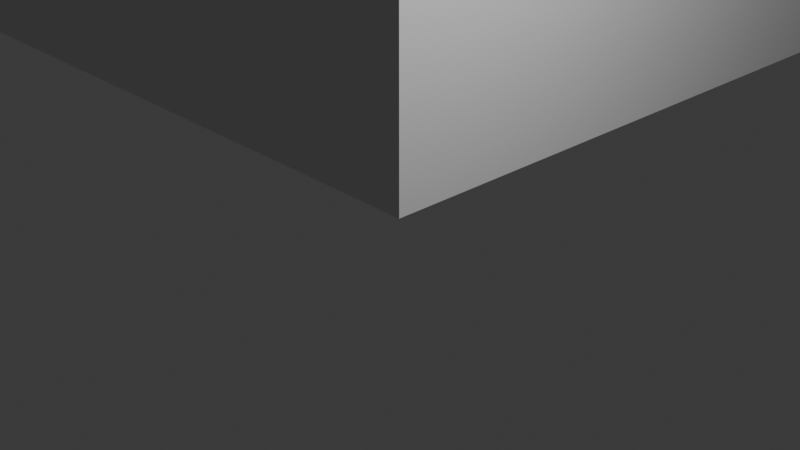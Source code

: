 # Source: Tomb_mesh.blend  (saved by Blender 5.1.30; exported with 4.5.12 LTS)
import bpy
from mathutils import Matrix  # noqa: F401  (used for matrix-valued properties, if any)

bpy.ops.wm.read_factory_settings(use_empty=True)
scene = bpy.context.scene
scene.name = 'Scene'

# ---- collections
col_collection = bpy.data.collections.new('Collection'); scene.collection.children.link(col_collection)

# ---- world
world_world = bpy.data.worlds.new('World'); scene.world = world_world
world_world.use_nodes = True; world_world.node_tree.nodes.clear()
_N = world_world.node_tree.nodes; _L = world_world.node_tree.links
n0 = _N.new('ShaderNodeOutputWorld'); n0.name = 'World Output'; n0.location = (200, 100)
n1 = _N.new('ShaderNodeBackground'); n1.name = 'Background'; n1.location = (-200, 100)
n1.inputs[0].default_value = (0.05088, 0.05088, 0.05088, 1.0)
_L.new(n1.outputs[0], n0.inputs[0])
n0.is_active_output = True
world_world.color = (0.05088, 0.05088, 0.05088)
world_world.sun_shadow_jitter_overblur = 0.0

# ---- cameras
cam_camera = bpy.data.cameras.new('Camera')
cam_camera.clip_end = 100.0
cam_camera.ortho_scale = 7.314

# ---- lights
light_light = bpy.data.lights.new('Light', 'POINT')
light_light.energy = 1000.0
light_light.shadow_soft_size = 0.1

# ---- meshes
me_cube_002 = bpy.data.meshes.new('Cube.002')
me_cube_002.from_pydata([(-1.0, 1.0, -1.0), (-5.0, 1.0, 1.0), (1.0, -1.0, -1.0), (1.0, -1.0, 1.0), (-7.0, 1.0, 1.0), (-1.0, 3.0, -1.0), (-9.0, 1.0, 1.0), (-1.0, 5.0, -1.0), (-11.0, 1.0, 1.0), (-1.0, 7.0, -1.0), (-5.0, 7.0, 1.0), (-1.0, 9.0, -1.0), (-7.0, 7.0, 1.0), (-1.0, 11.0, -1.0), (1.0, 13.0, -1.0), (1.0, 13.0, 1.0), (-13.0, -1.0, -1.0), (-13.0, -1.0, 1.0), (-13.0, 13.0, 1.0), (-13.0, 13.0, -1.0), (-11.0, 11.0, -1.0), (-9.0, 11.0, -1.0), (-7.0, 11.0, -1.0), (-5.0, 11.0, -1.0), (-3.0, 11.0, -1.0), (-3.0, 9.0, -1.0), (-5.0, 9.0, -1.0), (-7.0, 9.0, -1.0), (-9.0, 9.0, -1.0), (-11.0, 9.0, -1.0), (-9.0, 7.0, 1.0), (-11.0, 7.0, 1.0), (-5.0, 5.0, 1.0), (-7.0, 5.0, 1.0), (-9.0, 5.0, 1.0), (-11.0, 5.0, 1.0), (-11.0, 3.0, 1.0), (-9.0, 3.0, 1.0), (-7.0, 3.0, 1.0), (-5.0, 3.0, 1.0), (-3.0, 3.0, 1.0), (-11.0, 9.0, 1.0), (-9.0, 9.0, 1.0), (-7.0, 9.0, 1.0), (-5.0, 9.0, 1.0), (-3.0, 3.0, -1.0), (-5.0, 3.0, -1.0), (-7.0, 3.0, -1.0), (-9.0, 3.0, -1.0), (-11.0, 3.0, -1.0), (-11.0, 5.0, -1.0), (-9.0, 5.0, -1.0), (-7.0, 5.0, -1.0), (-5.0, 5.0, -1.0), (-3.0, 5.0, -1.0), (-3.0, 9.0, 1.0), (-5.0, 11.0, 1.0), (-7.0, 11.0, 1.0), (-9.0, 11.0, 1.0), (-11.0, 11.0, 1.0), (-11.0, 7.0, -1.0), (-9.0, 7.0, -1.0), (-7.0, 7.0, -1.0), (-5.0, 7.0, -1.0), (-3.0, 7.0, -1.0), (-3.0, 1.0, 1.0), (-3.0, 7.0, 1.0), (-3.0, 5.0, 1.0), (-1.0, 9.0, 1.0), (-1.0, 5.0, 1.0), (-1.0, 7.0, 1.0), (-1.0, 3.0, 1.0), (-1.0, 1.0, 1.0), (-1.0, 11.0, 1.0), (-3.0, 11.0, 1.0), (-11.0, 1.0, -1.0), (-9.0, 1.0, -1.0), (-7.0, 1.0, -1.0), (-5.0, 1.0, -1.0), (-3.0, 1.0, -1.0)], [], [(17, 3, 2, 16), (36, 37, 48, 49), (75, 76, 6, 8), (77, 78, 1, 4), (38, 39, 46, 47), (45, 40, 71, 5), (65, 79, 0, 72), (61, 60, 31, 30), (34, 35, 50, 51), (32, 33, 52, 53), (63, 62, 12, 10), (9, 64, 66, 70), (69, 67, 54, 7), (58, 21, 20, 59), (28, 42, 41, 29), (57, 56, 23, 22), (27, 26, 44, 43), (73, 13, 24, 74), (11, 68, 55, 25), (15, 18, 19, 14), (25, 55, 74, 24), (64, 54, 67, 66), (13, 73, 68, 11), (9, 70, 69, 7), (5, 71, 72, 0), (45, 79, 65, 40), (26, 23, 56, 44), (27, 43, 57, 22), (33, 12, 62, 52), (32, 53, 63, 10), (39, 1, 78, 46), (38, 47, 77, 4), (29, 41, 59, 20), (35, 31, 60, 50), (28, 42, 58, 21), (34, 51, 61, 30), (37, 6, 76, 48), (36, 49, 75, 8), (19, 18, 17, 16), (14, 19, 16, 2), (2, 3, 15, 14)])
me_cube_002.polygons.foreach_set('material_index', [1, 0, 0, 0, 0, 0, 0, 0, 0, 0, 0, 0, 0, 0, 0, 0, 0, 0, 0, 0, 0, 0, 0, 0, 0, 0, 0, 0, 0, 0, 0, 0, 0, 0, 0, 0, 0, 0, 0, 1, 1])
_uv = me_cube_002.uv_layers.new(name='UVMap')
_uv.uv.foreach_set('vector', [0.0, 0.0, 0.0, 0.0, 0.0, 0.0, 0.0, 0.0, 0.0, 0.0, 0.0, 0.0, 0.0, 0.0, 0.0, 0.0, 0.0, 0.0, 0.0, 0.0, 0.0, 0.0, 0.0, 0.0, 0.0, 0.0, 0.0, 0.0, 0.0, 0.0, 0.0, 0.0, 0.0, 0.0, 0.0, 0.0, 0.0, 0.0, 0.0, 0.0, 0.0, 0.0, 0.0, 0.0, 0.0, 0.0, 0.0, 0.0, 0.0, 0.0, 0.0, 0.0, 0.0, 0.0, 0.0, 0.0, 0.0, 0.0, 0.0, 0.0, 0.0, 0.0, 0.0, 0.0, 0.0, 0.0, 0.0, 0.0, 0.0, 0.0, 0.0, 0.0, 0.0, 0.0, 0.0, 0.0, 0.0, 0.0, 0.0, 0.0, 0.0, 0.0, 0.0, 0.0, 0.0, 0.0, 0.0, 0.0, 0.0, 0.0, 0.0, 0.0, 0.0, 0.0, 0.0, 0.0, 0.0, 0.0, 0.0, 0.0, 0.0, 0.0, 0.0, 0.0, 0.0, 0.0, 0.0, 0.0, 0.0, 0.0, 0.0, 0.0, 0.0, 0.0, 0.0, 0.0, 0.0, 0.0, 0.0, 0.0, 0.0, 0.0, 0.0, 0.0, 0.0, 0.0, 0.0, 0.0, 0.0, 0.0, 0.0, 0.0, 0.0, 0.0, 0.0, 0.0, 0.0, 0.0, 0.0, 0.0, 0.0, 0.0, 0.0, 0.0, 0.0, 0.0, 0.0, 0.0, 0.0, 0.0, 0.0, 0.0, 0.0, 0.0, 0.0, 0.0, 0.0, 0.0, 0.0, 0.0, 0.0, 0.0, 0.0, 0.0, 0.0, 0.0, 0.0, 0.0, 0.0, 0.0, 0.0, 0.0, 0.0, 0.0, 0.0, 0.0, 0.0, 0.0, 0.0, 0.0, 0.0, 0.0, 0.0, 0.0, 0.0, 0.0, 0.0, 0.0, 0.0, 0.0, 0.0, 0.0, 0.0, 0.0, 0.0, 0.0, 0.0, 0.0, 0.0, 0.0, 0.0, 0.0, 0.0, 0.0, 0.0, 0.0, 0.0, 0.0, 0.0, 0.0, 0.0, 0.0, 0.0, 0.0, 0.0, 0.0, 0.0, 0.0, 0.0, 0.0, 0.0, 0.0, 0.0, 0.0, 0.0, 0.0, 0.0, 0.0, 0.0, 0.0, 0.0, 0.0, 0.0, 0.0, 0.0, 0.0, 0.0, 0.0, 0.0, 0.0, 0.0, 0.0, 0.0, 0.0, 0.0, 0.0, 0.0, 0.0, 0.0, 0.0, 0.0, 0.0, 0.0, 0.0, 0.0, 0.0, 0.0, 0.0, 0.0, 0.0, 0.0, 0.0, 0.0, 0.0, 0.0, 0.0, 0.0, 0.0, 0.0, 0.0, 0.0, 0.0, 0.0, 0.0, 0.0, 0.0, 0.0, 0.0, 0.0, 0.0, 0.0, 0.0, 0.0, 0.0, 0.0, 0.0, 0.0, 0.0, 0.0, 0.0, 0.0, 0.0, 0.0, 0.0, 0.0, 0.0, 0.0, 0.0, 0.0, 0.0, 0.0, 0.0, 0.0, 0.0, 0.0, 0.0, 0.0, 0.0, 0.0, 0.0, 0.0, 0.0, 0.0, 0.0, 0.0, 0.0, 0.0, 0.0, 0.0, 0.0, 0.0, 0.0, 0.0, 0.0, 0.0, 0.0, 0.0, 0.0])
me_cube_002.materials.append(None)
me_cube_002.materials.append(None)
me_cube_002.materials.append(None)
me_cube_002.update()

# ---- objects
ob_light = bpy.data.objects.new('Light', light_light)
ob_camera = bpy.data.objects.new('Camera', cam_camera)
ob_cube = bpy.data.objects.new('Cube', me_cube_002)

# ---- transforms, parenting, visibility, modifiers, constraints
ob_light.location = (4.076, 1.005, 5.904)
ob_light.rotation_euler = (0.6503, 0.05522, 1.866)
ob_light.lock_rotations_4d = False
ob_light.empty_display_type = 'ARROWS'
ob_light.color = (0.0, 0.0, 0.0, 0.0)
ob_light.lineart.crease_threshold = 0.0
ob_camera.location = (7.359, -6.926, 4.958)
ob_camera.rotation_euler = (1.109, 0.0, 0.8149)
ob_camera.lock_rotations_4d = False
ob_camera.empty_display_type = 'ARROWS'
ob_camera.color = (0.0, 0.0, 0.0, 0.0)
ob_camera.display_type = 'WIRE'
ob_camera.lineart.crease_threshold = 0.0
ob_cube.location = (-3.0, 3.0, 4.0)
ob_cube.scale = (3.0, 3.0, 4.0)

# ---- collection membership
col_collection.objects.link(ob_light)
col_collection.objects.link(ob_camera)
col_collection.objects.link(ob_cube)

# ---- scene / render settings (as saved in the file)
scene.camera = ob_camera
scene.frame_start = 1; scene.frame_end = 250; scene.frame_set(1)
scene.render.engine = 'BLENDER_EEVEE_NEXT'
scene.render.bake_bias = 0.0
scene.render.bake_samples = 0
scene.cycles.sampling_pattern = 'TABULATED_SOBOL'
scene.eevee.use_volume_custom_range = False
bpy.context.view_layer.update()
